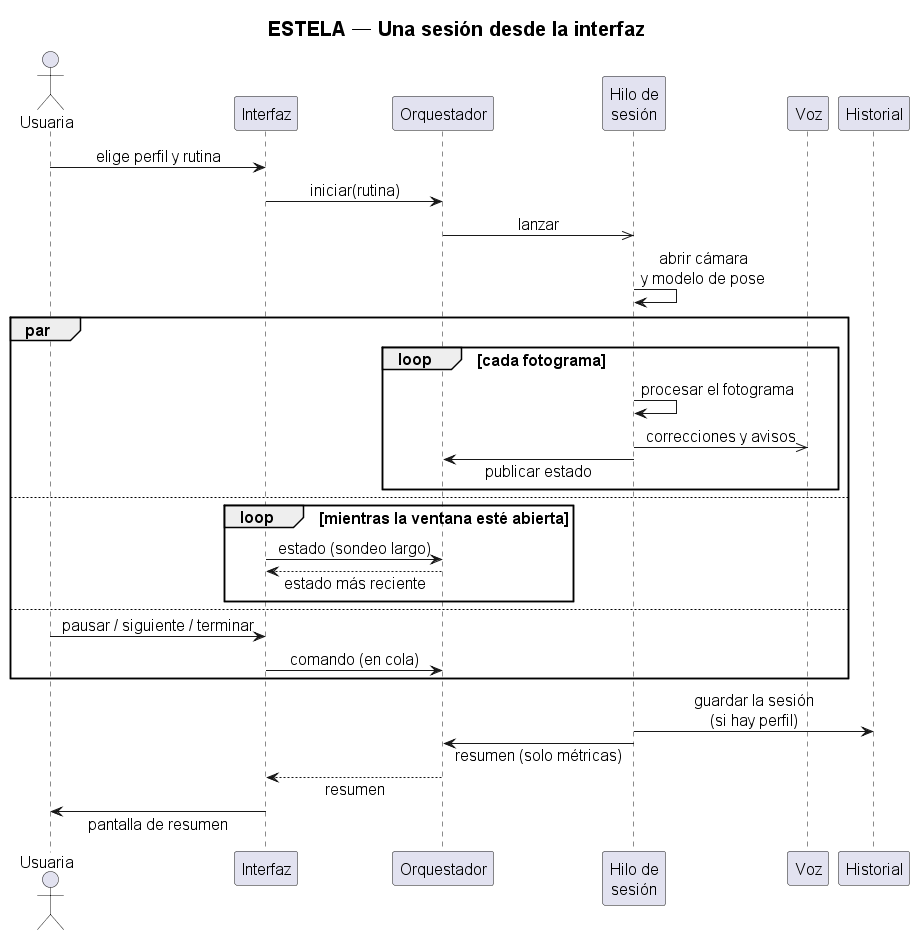

The diagram above was rendered by PlantUML. Its source (embedded in the PNG):
@startuml SECUENCIA_sesion_desde_interfaz_corto
' Versión corta de SECUENCIA_sesion_desde_interfaz.wsd para diapositivas —
' rama test (commit 0387218). Frente a la versión anterior añade el perfil y
' el guardado de la sesión en su historial.

title ESTELA — Una sesión desde la interfaz

skinparam shadowing false
skinparam defaultFontSize 16
skinparam titleFontSize 20
skinparam sequenceMessageAlign center
skinparam responseMessageBelowArrow true

actor "Usuaria" as USU
participant "Interfaz" as UI
participant "Orquestador" as ORQ
participant "Hilo de\nsesión" as HILO
participant "Voz" as VOZ
participant "Historial" as HIS

USU -> UI : elige perfil y rutina
UI -> ORQ : iniciar(rutina)
ORQ ->> HILO : lanzar
HILO -> HILO : abrir cámara\ny modelo de pose

par
  loop cada fotograma
    HILO -> HILO : procesar el fotograma
    HILO ->> VOZ : correcciones y avisos
    HILO -> ORQ : publicar estado
  end
else
  loop mientras la ventana esté abierta
    UI -> ORQ : estado (sondeo largo)
    ORQ --> UI : estado más reciente
  end
else
  USU -> UI : pausar / siguiente / terminar
  UI -> ORQ : comando (en cola)
end

HILO -> HIS : guardar la sesión\n(si hay perfil)
HILO -> ORQ : resumen (solo métricas)
ORQ --> UI : resumen
UI -> USU : pantalla de resumen
@enduml